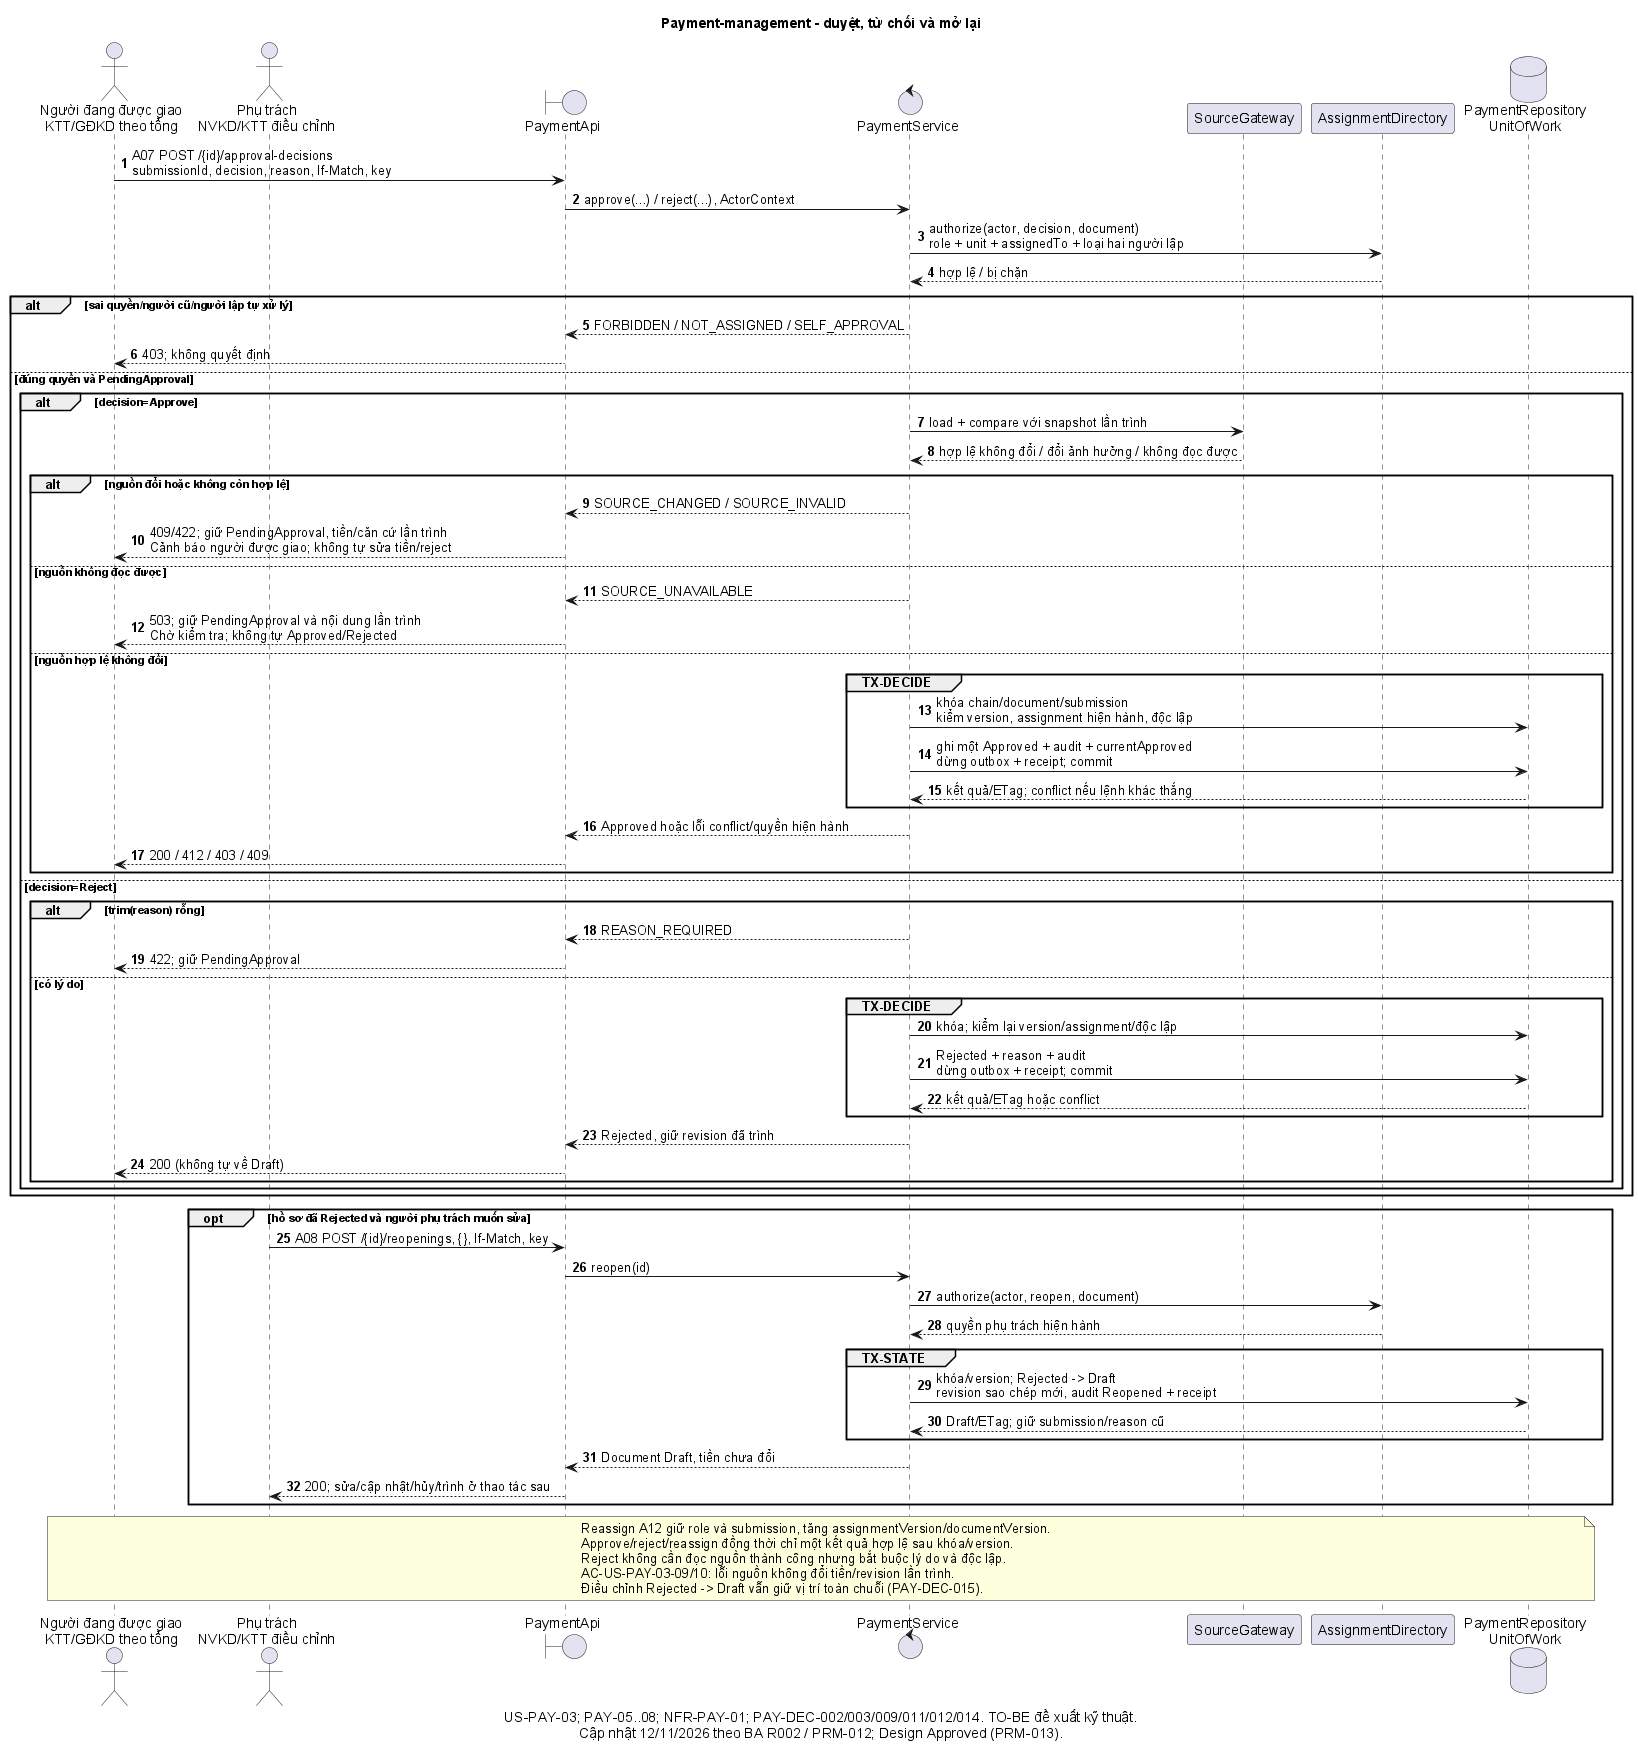

The diagram above was rendered by PlantUML. Its source (embedded in the PNG):
@startuml
title Payment-management - duyệt, từ chối và mở lại
caption US-PAY-03; PAY-05..08; NFR-PAY-01; PAY-DEC-002/003/009/011/012/014. TO-BE đề xuất kỹ thuật.\nCập nhật 12/11/2026 theo BA R002 / PRM-012; Design Approved (PRM-013).
skinparam defaultFontName Arial
autonumber
actor "Người đang được giao\nKTT/GĐKD theo tổng" as Reviewer
actor "Phụ trách\nNVKD/KTT điều chỉnh" as Owner
boundary PaymentApi as Api
control PaymentService as Service
participant SourceGateway as Source
participant AssignmentDirectory as Auth
database "PaymentRepository\nUnitOfWork" as Repo

Reviewer -> Api : A07 POST /{id}/approval-decisions\nsubmissionId, decision, reason, If-Match, key
Api -> Service : approve(...) / reject(...), ActorContext
Service -> Auth : authorize(actor, decision, document)\nrole + unit + assignedTo + loại hai người lập
Auth --> Service : hợp lệ / bị chặn
alt sai quyền/người cũ/người lập tự xử lý
  Service --> Api : FORBIDDEN / NOT_ASSIGNED / SELF_APPROVAL
  Api --> Reviewer : 403; không quyết định
else đúng quyền và PendingApproval
  alt decision=Approve
    Service -> Source : load + compare với snapshot lần trình
    Source --> Service : hợp lệ không đổi / đổi ảnh hưởng / không đọc được
    alt nguồn đổi hoặc không còn hợp lệ
      Service --> Api : SOURCE_CHANGED / SOURCE_INVALID
      Api --> Reviewer : 409/422; giữ PendingApproval, tiền/căn cứ lần trình\nCảnh báo người được giao; không tự sửa tiền/reject
    else nguồn không đọc được
      Service --> Api : SOURCE_UNAVAILABLE
      Api --> Reviewer : 503; giữ PendingApproval và nội dung lần trình\nChờ kiểm tra; không tự Approved/Rejected
    else nguồn hợp lệ không đổi
      group TX-DECIDE
        Service -> Repo : khóa chain/document/submission\nkiểm version, assignment hiện hành, độc lập
        Service -> Repo : ghi một Approved + audit + currentApproved\ndừng outbox + receipt; commit
        Repo --> Service : kết quả/ETag; conflict nếu lệnh khác thắng
      end
      Service --> Api : Approved hoặc lỗi conflict/quyền hiện hành
      Api --> Reviewer : 200 / 412 / 403 / 409
    end
  else decision=Reject
    alt trim(reason) rỗng
      Service --> Api : REASON_REQUIRED
      Api --> Reviewer : 422; giữ PendingApproval
    else có lý do
      group TX-DECIDE
        Service -> Repo : khóa; kiểm lại version/assignment/độc lập
        Service -> Repo : Rejected + reason + audit\ndừng outbox + receipt; commit
        Repo --> Service : kết quả/ETag hoặc conflict
      end
      Service --> Api : Rejected, giữ revision đã trình
      Api --> Reviewer : 200 (không tự về Draft)
    end
  end
end

opt hồ sơ đã Rejected và người phụ trách muốn sửa
  Owner -> Api : A08 POST /{id}/reopenings, {}, If-Match, key
  Api -> Service : reopen(id)
  Service -> Auth : authorize(actor, reopen, document)
  Auth --> Service : quyền phụ trách hiện hành
  group TX-STATE
    Service -> Repo : khóa/version; Rejected -> Draft\nrevision sao chép mới, audit Reopened + receipt
    Repo --> Service : Draft/ETag; giữ submission/reason cũ
  end
  Service --> Api : Document Draft, tiền chưa đổi
  Api --> Owner : 200; sửa/cập nhật/hủy/trình ở thao tác sau
end
note over Reviewer,Repo
  Reassign A12 giữ role và submission, tăng assignmentVersion/documentVersion.
  Approve/reject/reassign đồng thời chỉ một kết quả hợp lệ sau khóa/version.
  Reject không cần đọc nguồn thành công nhưng bắt buộc lý do và độc lập.
  AC-US-PAY-03-09/10: lỗi nguồn không đổi tiền/revision lần trình.
  Điều chỉnh Rejected -> Draft vẫn giữ vị trí toàn chuỗi (PAY-DEC-015).
end note
@enduml